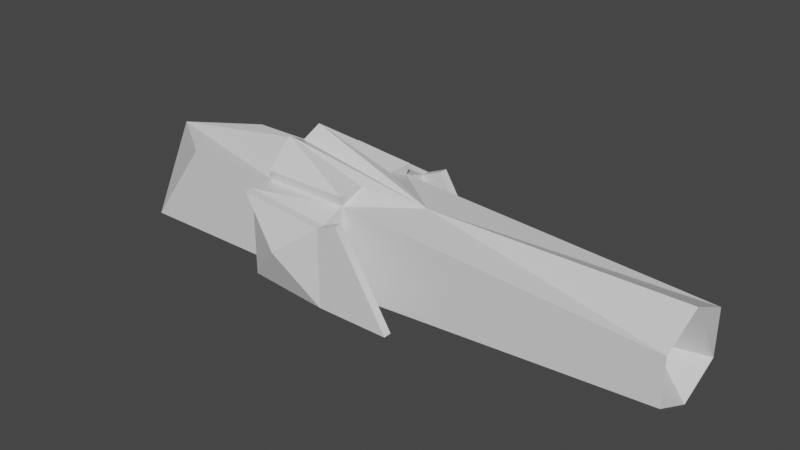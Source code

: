 # Source: Missile.blend  (saved by Blender 2.80.75; exported with 4.5.12 LTS)
import bpy
from mathutils import Matrix  # noqa: F401  (used for matrix-valued properties, if any)

bpy.ops.wm.read_factory_settings(use_empty=True)
scene = bpy.context.scene
scene.name = 'Scene'

# ---- collections
col_collection = bpy.data.collections.new('Collection'); scene.collection.children.link(col_collection)

# ---- materials (node trees are filled in below, after node groups)
mat_material = bpy.data.materials.new('Material')
mat_material.alpha_threshold = 0.0
mat_material.use_transparent_shadow = False
mat_material.line_color = (0.0, 0.0, 0.0, 1.0)

# ---- material node trees
mat_material.use_nodes = True; mat_material.node_tree.nodes.clear()
_N = mat_material.node_tree.nodes; _L = mat_material.node_tree.links
n0 = _N.new('ShaderNodeOutputMaterial'); n0.name = 'Material Output'; n0.location = (300, 300)
n1 = _N.new('ShaderNodeBsdfPrincipled'); n1.name = 'Principled BSDF'; n1.location = (10, 300)
n1.distribution = 'GGX'
n1.subsurface_method = 'BURLEY'
n1.inputs[2].default_value = 0.4
n1.inputs[3].default_value = 1.45
n1.inputs[27].default_value = (0.0, 0.0, 0.0, 1.0)
n1.inputs[28].default_value = 1.0
_L.new(n1.outputs[0], n0.inputs[0])
n0.is_active_output = True

# ---- world
world_world = bpy.data.worlds.new('World'); scene.world = world_world
world_world.use_nodes = True; world_world.node_tree.nodes.clear()
_N = world_world.node_tree.nodes; _L = world_world.node_tree.links
n0 = _N.new('ShaderNodeOutputWorld'); n0.name = 'World Output'; n0.location = (300, 300)
n1 = _N.new('ShaderNodeBackground'); n1.name = 'Background'; n1.location = (10, 300)
n1.inputs[0].default_value = (0.05088, 0.05088, 0.05088, 1.0)
_L.new(n1.outputs[0], n0.inputs[0])
n0.is_active_output = True
world_world.color = (0.05088, 0.05088, 0.05088)
world_world.use_sun_shadow = False
world_world.sun_shadow_jitter_overblur = 0.0

# ---- meshes
me_cube = bpy.data.meshes.new('Cube')
me_cube.from_pydata([(1.0, -1.0, 1.0), (1.0, -1.0, -1.0), (2.351, 0.0, 1.0), (1.0, 0.0, -1.0), (-1.0, 0.0, 1.581), (-1.0, 0.0, -1.0), (-1.0, -1.0, 1.0), (-1.0, -1.0, -1.0), (1.0, 0.0, 0.0), (8.162, -1.0, 0.5285), (8.162, -1.0, -0.5285), (8.162, 0.0, 1.0), (8.162, 0.0, -1.0), (7.41, 0.0, 0.0), (1.0, -1.553, 0.7951), (1.0, -1.553, -1.0), (-1.0, -1.553, 1.0), (-1.0, -1.553, -1.0), (1.0, -1.738, 0.7951), (1.0, -1.738, -1.0), (-1.0, -1.738, 1.0), (-0.02272, -2.015, 0.0218), (1.48, -1.553, 1.0), (2.707, -1.553, -1.0), (1.48, -1.738, 1.0), (2.707, -1.738, -1.0), (-4.855, 0.0, 1.0), (-4.855, 0.0, -1.0), (-3.364, -1.0, 1.0), (-4.855, -1.0, -1.0), (1.035, -1.069, 1.239), (1.035, -0.441, 1.239), (-0.9653, -0.441, 1.82), (-0.9653, -1.069, 1.239)], [], [(7, 6, 28, 29), (3, 5, 4, 2, 8), (5, 3, 1, 7), (6, 7, 17, 16), (2, 0, 9, 11), (0, 2, 31, 30), (12, 13, 11, 9, 10), (0, 1, 10, 9), (8, 2, 11, 13), (3, 8, 13, 12), (1, 3, 12, 10), (17, 15, 19, 21), (1, 0, 14, 15), (7, 1, 15, 17), (0, 6, 16, 14), (18, 20, 21, 19), (19, 15, 23, 25), (16, 17, 21, 20), (14, 16, 20, 18), (23, 22, 24, 25), (18, 19, 25, 24), (15, 14, 22, 23), (14, 18, 24, 22), (26, 27, 29, 28), (4, 5, 27, 26), (6, 4, 26, 28), (5, 7, 29, 27), (32, 33, 30, 31), (4, 6, 33, 32), (2, 4, 32, 31), (6, 0, 30, 33)])
_uv = me_cube.uv_layers.new(name='UVMap')
_uv.uv.foreach_set('vector', [0.375, 0.5, 0.625, 0.5, 0.625, 0.5, 0.375, 0.5, 0.375, 0.25, 0.375, 0.5, 0.625, 0.5, 0.625, 0.25, 0.5, 0.25, 0.375, 0.5, 0.375, 0.25, 0.375, 0.25, 0.375, 0.5, 0.625, 0.5, 0.375, 0.5, 0.375, 0.5, 0.625, 0.5, 0.625, 0.25, 0.0, 0.0, 0.0, 0.0, 0.625, 0.25, 0.0, 0.0, 0.625, 0.25, 0.625, 0.25, 0.0, 0.0, 0.375, 0.25, 0.5, 0.25, 0.625, 0.25, 0.0, 0.0, 0.375, 0.25, 0.0, 0.0, 0.375, 0.25, 0.375, 0.25, 0.0, 0.0, 0.5, 0.25, 0.625, 0.25, 0.625, 0.25, 0.5, 0.25, 0.375, 0.25, 0.5, 0.25, 0.5, 0.25, 0.375, 0.25, 0.375, 0.25, 0.375, 0.25, 0.375, 0.25, 0.375, 0.25, 0.375, 0.5, 0.375, 0.25, 0.375, 0.25, 0.375, 0.5, 0.375, 0.25, 0.0, 0.0, 0.0, 0.0, 0.375, 0.25, 0.375, 0.5, 0.375, 0.25, 0.375, 0.25, 0.375, 0.5, 0.0, 0.0, 0.625, 0.5, 0.625, 0.5, 0.0, 0.0, 0.0, 0.0, 0.625, 0.5, 0.375, 0.5, 0.375, 0.25, 0.375, 0.25, 0.375, 0.25, 0.375, 0.25, 0.375, 0.25, 0.625, 0.5, 0.375, 0.5, 0.375, 0.5, 0.625, 0.5, 0.0, 0.0, 0.625, 0.5, 0.625, 0.5, 0.0, 0.0, 0.375, 0.25, 0.0, 0.0, 0.0, 0.0, 0.375, 0.25, 0.0, 0.0, 0.375, 0.25, 0.375, 0.25, 0.0, 0.0, 0.375, 0.25, 0.0, 0.0, 0.0, 0.0, 0.375, 0.25, 0.0, 0.0, 0.0, 0.0, 0.0, 0.0, 0.0, 0.0, 0.625, 0.5, 0.375, 0.5, 0.375, 0.5, 0.625, 0.5, 0.625, 0.5, 0.375, 0.5, 0.375, 0.5, 0.625, 0.5, 0.625, 0.5, 0.625, 0.5, 0.625, 0.5, 0.625, 0.5, 0.375, 0.5, 0.375, 0.5, 0.375, 0.5, 0.375, 0.5, 0.625, 0.5, 0.625, 0.5, 0.0, 0.0, 0.625, 0.25, 0.625, 0.5, 0.625, 0.5, 0.625, 0.5, 0.625, 0.5, 0.625, 0.25, 0.625, 0.5, 0.625, 0.5, 0.625, 0.25, 0.625, 0.5, 0.0, 0.0, 0.0, 0.0, 0.625, 0.5])
me_cube.materials.append(mat_material)
me_cube.use_remesh_preserve_volume = False
me_cube.use_remesh_preserve_attributes = False
me_cube.use_mirror_vertex_groups = False
me_cube.update()

# ---- objects
ob_cube = bpy.data.objects.new('Cube', me_cube)

# ---- transforms, parenting, visibility, modifiers, constraints
ob_cube.location = (0.0, 0.0, 0.0)
ob_cube.lock_rotations_4d = False
ob_cube.empty_display_type = 'ARROWS'
ob_cube.lineart.crease_threshold = 0.0
_m = ob_cube.modifiers.new('Mirror', 'MIRROR')
_m.use_axis = (False, True, False)

# ---- collection membership
col_collection.objects.link(ob_cube)

# ---- scene / render settings (as saved in the file)
scene.frame_start = 1; scene.frame_end = 250; scene.frame_set(1)
scene.render.engine = 'BLENDER_EEVEE_NEXT'
scene.cycles.use_denoising = False
scene.cycles.samples = 128
scene.cycles.sampling_pattern = 'TABULATED_SOBOL'
scene.cycles.use_adaptive_sampling = False
scene.cycles.use_light_tree = False
scene.view_settings.view_transform = 'Filmic'
bpy.context.view_layer.update()

# ---- added for rendering (the .blend has no active camera and no usable light): camera, sun
cam_auto = bpy.data.cameras.new('AutoCamera')
cam_auto.lens = 50.0
cam_auto.sensor_width = 36.0
cam_auto.clip_end = 1000.0
ob_auto_camera = bpy.data.objects.new('AutoCamera', cam_auto)
scene.collection.objects.link(ob_auto_camera)
ob_auto_camera.location = (14.5285, -15.4501, 10.71)
ob_auto_camera.rotation_euler = (1.09748, -7.21219e-08, 0.694738)
scene.camera = ob_auto_camera
light_auto_sun = bpy.data.lights.new('AutoSun', 'SUN')
light_auto_sun.energy = 3.0
light_auto_sun.angle = 0.0523599
ob_auto_sun = bpy.data.objects.new('AutoSun', light_auto_sun)
scene.collection.objects.link(ob_auto_sun)
ob_auto_sun.rotation_euler = (0.872665, 0.174533, 0.523599)
bpy.context.view_layer.update()
